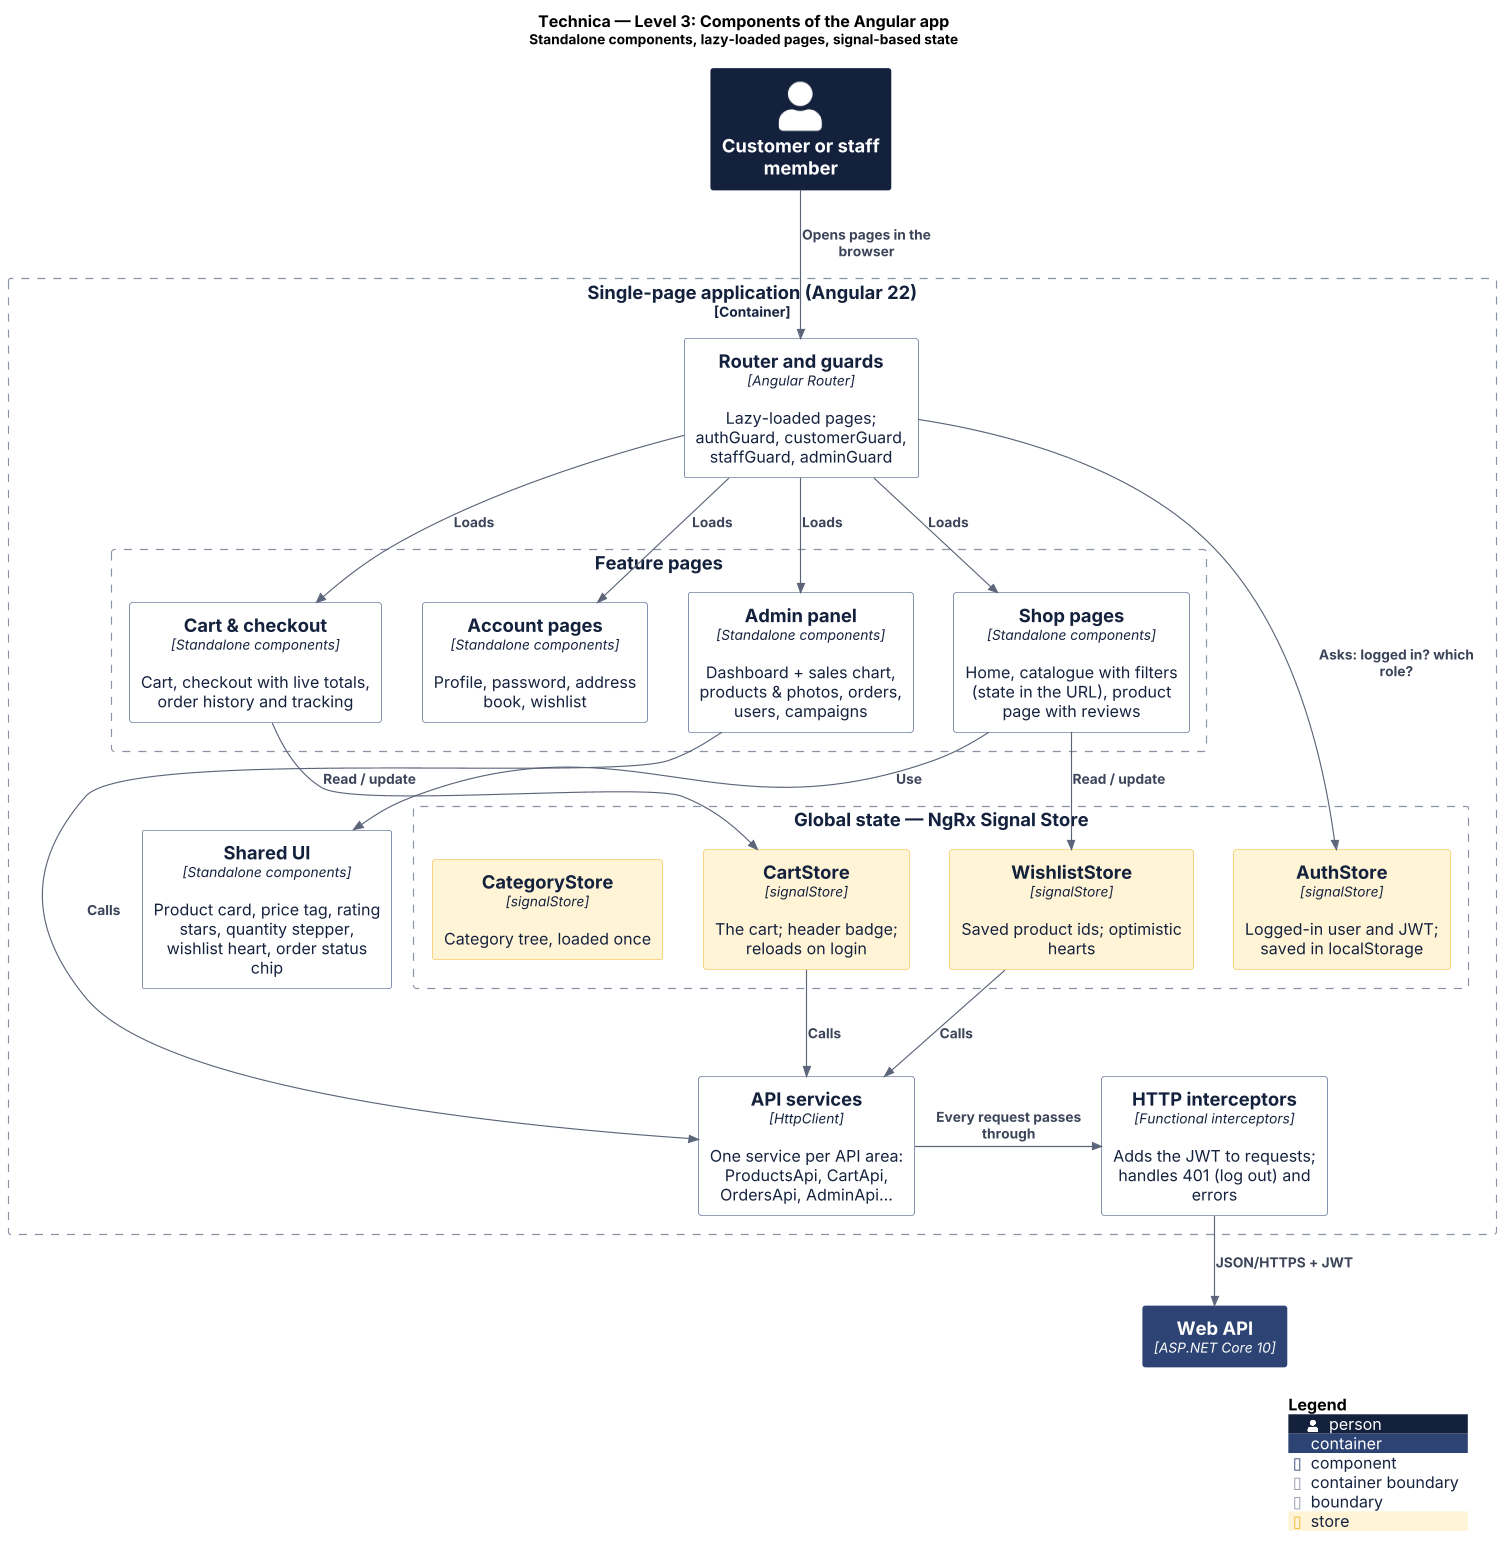

The diagram above was rendered by PlantUML. Its source (embedded in the PNG):
@startuml c4-3-components-spa
skinparamlocked dpi 110
!include <C4/C4_Component>
!include onestep-theme.puml

title Technica — Level 3: Components of the Angular app\n<size:12>Standalone components, lazy-loaded pages, signal-based state</size>

Person(user, "Customer or staff member")
Container(api, "Web API", "ASP.NET Core 10")

Container_Boundary(spa, "Single-page application (Angular 22)") {
  Component(router, "Router and guards", "Angular Router", "Lazy-loaded pages; authGuard, customerGuard, staffGuard, adminGuard")

  Boundary(pages, "Feature pages") {
    Component(shopPages, "Shop pages", "Standalone components", "Home, catalogue with filters (state in the URL), product page with reviews")
    Component(checkoutPages, "Cart & checkout", "Standalone components", "Cart, checkout with live totals, order history and tracking")
    Component(accountPages, "Account pages", "Standalone components", "Profile, password, address book, wishlist")
    Component(adminPages, "Admin panel", "Standalone components", "Dashboard + sales chart, products & photos, orders, users, campaigns")
  }

  Boundary(state, "Global state — NgRx Signal Store") {
    Component(authStore, "AuthStore", "signalStore", "Logged-in user and JWT; saved in localStorage", $tags="store")
    Component(cartStore, "CartStore", "signalStore", "The cart; header badge; reloads on login", $tags="store")
    Component(wishlistStore, "WishlistStore", "signalStore", "Saved product ids; optimistic hearts", $tags="store")
    Component(categoryStore, "CategoryStore", "signalStore", "Category tree, loaded once", $tags="store")
  }

  Component(apiServices, "API services", "HttpClient", "One service per API area: ProductsApi, CartApi, OrdersApi, AdminApi...")
  Component(interceptors, "HTTP interceptors", "Functional interceptors", "Adds the JWT to requests; handles 401 (log out) and errors")
  Component(shared, "Shared UI", "Standalone components", "Product card, price tag, rating stars, quantity stepper, wishlist heart, order status chip")
}

Rel_Down(user, router, "Opens pages in the browser")
Rel_Down(router, shopPages, "Loads")
Rel_Down(router, checkoutPages, "Loads")
Rel_Down(router, accountPages, "Loads")
Rel_Down(router, adminPages, "Loads")
Rel(shopPages, shared, "Use")
Rel(checkoutPages, cartStore, "Read / update")
Rel(shopPages, wishlistStore, "Read / update")
Rel(router, authStore, "Asks: logged in? which role?")
Rel_Down(cartStore, apiServices, "Calls")
Rel_Down(wishlistStore, apiServices, "Calls")
Rel_Down(adminPages, apiServices, "Calls")
Rel_Right(apiServices, interceptors, "Every request passes through")
Rel_Down(interceptors, api, "JSON/HTTPS + JWT")

SHOW_LEGEND()
@enduml